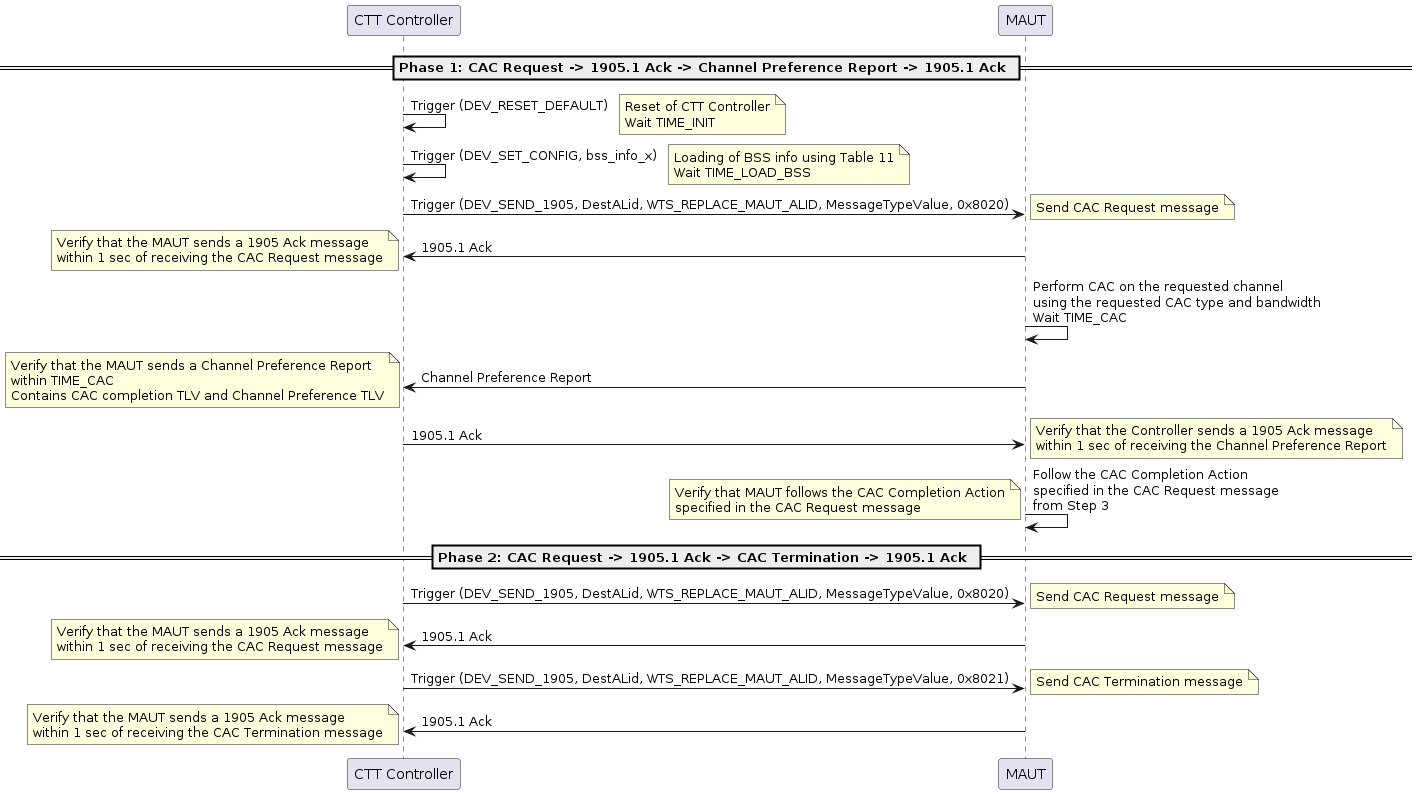

The diagram above was rendered by PlantUML. Its source (embedded in the PNG):
@startuml
participant "CTT Controller" as Controller
participant "MAUT" as MAUT

== Phase 1: CAC Request -> 1905.1 Ack -> Channel Preference Report -> 1905.1 Ack ==

Controller -> Controller: Trigger (DEV_RESET_DEFAULT)
note right: Reset of CTT Controller\nWait TIME_INIT

Controller -> Controller: Trigger (DEV_SET_CONFIG, bss_info_x)
note right: Loading of BSS info using Table 11\nWait TIME_LOAD_BSS

Controller -> MAUT: Trigger (DEV_SEND_1905, DestALid, WTS_REPLACE_MAUT_ALID, MessageTypeValue, 0x8020)
note right: Send CAC Request message

MAUT -> Controller: 1905.1 Ack
note left: Verify that the MAUT sends a 1905 Ack message\nwithin 1 sec of receiving the CAC Request message

MAUT -> MAUT: Perform CAC on the requested channel\nusing the requested CAC type and bandwidth\nWait TIME_CAC

MAUT -> Controller: Channel Preference Report
note left: Verify that the MAUT sends a Channel Preference Report\nwithin TIME_CAC\nContains CAC completion TLV and Channel Preference TLV

Controller -> MAUT: 1905.1 Ack
note right: Verify that the Controller sends a 1905 Ack message\nwithin 1 sec of receiving the Channel Preference Report

MAUT -> MAUT: Follow the CAC Completion Action\nspecified in the CAC Request message\nfrom Step 3
note left: Verify that MAUT follows the CAC Completion Action\nspecified in the CAC Request message

== Phase 2: CAC Request -> 1905.1 Ack -> CAC Termination -> 1905.1 Ack ==

Controller -> MAUT: Trigger (DEV_SEND_1905, DestALid, WTS_REPLACE_MAUT_ALID, MessageTypeValue, 0x8020)
note right: Send CAC Request message

MAUT -> Controller: 1905.1 Ack
note left: Verify that the MAUT sends a 1905 Ack message\nwithin 1 sec of receiving the CAC Request message

Controller -> MAUT: Trigger (DEV_SEND_1905, DestALid, WTS_REPLACE_MAUT_ALID, MessageTypeValue, 0x8021)
note right: Send CAC Termination message

MAUT -> Controller: 1905.1 Ack
note left: Verify that the MAUT sends a 1905 Ack message\nwithin 1 sec of receiving the CAC Termination message

@enduml